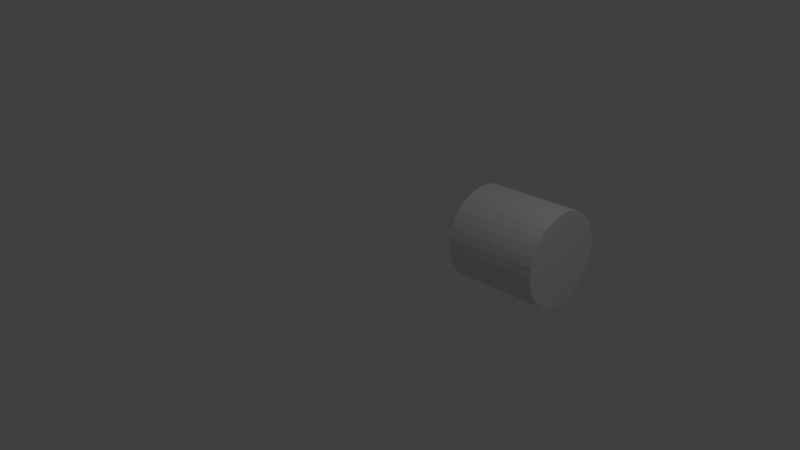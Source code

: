 # Source: wheelBackLeft.blend  (saved by Blender 2.79.0; exported with 4.5.12 LTS)
import bpy
from mathutils import Matrix  # noqa: F401  (used for matrix-valued properties, if any)

bpy.ops.wm.read_factory_settings(use_empty=True)
scene = bpy.context.scene
scene.name = 'Scene'

# ---- collections
col_collection_1 = bpy.data.collections.new('Collection 1'); scene.collection.children.link(col_collection_1)

# ---- materials (node trees are filled in below, after node groups)
mat_material_001 = bpy.data.materials.new('Material.001')
mat_material_001.alpha_threshold = 0.0
mat_material_001.use_transparent_shadow = False
mat_material_001.roughness = 0.5

# ---- material node trees

# ---- world
world_world = bpy.data.worlds.new('World'); scene.world = world_world
world_world.color = (0.05088, 0.05088, 0.05088)
world_world.use_sun_shadow = False
world_world.sun_shadow_jitter_overblur = 0.0
world_world.cycles.sampling_method = 'MANUAL'

# ---- cameras
cam_camera = bpy.data.cameras.new('Camera')
cam_camera.clip_end = 100.0
cam_camera.lens = 35.0
cam_camera.sensor_width = 32.0
cam_camera.sensor_height = 18.0
cam_camera.ortho_scale = 7.314
cam_camera.dof.focus_distance = 0.0
cam_camera.dof.aperture_fstop = 128.0

# ---- lights
light_lamp = bpy.data.lights.new('Lamp', 'POINT')
light_lamp.transmission_factor = 0.0
light_lamp.cutoff_distance = 30.0
light_lamp.energy = 100.0
light_lamp.shadow_buffer_clip_start = 1.001
light_lamp.shadow_soft_size = 0.1
light_lamp.shadow_maximum_resolution = 0.006
light_lamp.use_absolute_resolution = True

# ---- meshes
me_cylinder_001 = bpy.data.meshes.new('Cylinder.001')
me_cylinder_001.from_pydata([(0.0, 1.0, -1.0), (0.0, 1.0, 1.0), (0.1951, 0.9808, -1.0), (0.1951, 0.9808, 1.0), (0.3827, 0.9239, -1.0), (0.3827, 0.9239, 1.0), (0.5556, 0.8315, -1.0), (0.5556, 0.8315, 1.0), (0.7071, 0.7071, -1.0), (0.7071, 0.7071, 1.0), (0.8315, 0.5556, -1.0), (0.8315, 0.5556, 1.0), (0.9239, 0.3827, -1.0), (0.9239, 0.3827, 1.0), (0.9808, 0.1951, -1.0), (0.9808, 0.1951, 1.0), (1.0, 7.55e-08, -1.0), (1.0, 7.55e-08, 1.0), (0.9808, -0.1951, -1.0), (0.9808, -0.1951, 1.0), (0.9239, -0.3827, -1.0), (0.9239, -0.3827, 1.0), (0.8315, -0.5556, -1.0), (0.8315, -0.5556, 1.0), (0.7071, -0.7071, -1.0), (0.7071, -0.7071, 1.0), (0.5556, -0.8315, -1.0), (0.5556, -0.8315, 1.0), (0.3827, -0.9239, -1.0), (0.3827, -0.9239, 1.0), (0.1951, -0.9808, -1.0), (0.1951, -0.9808, 1.0), (-3.258e-07, -1.0, -1.0), (-3.258e-07, -1.0, 1.0), (-0.1951, -0.9808, -1.0), (-0.1951, -0.9808, 1.0), (-0.3827, -0.9239, -1.0), (-0.3827, -0.9239, 1.0), (-0.5556, -0.8315, -1.0), (-0.5556, -0.8315, 1.0), (-0.7071, -0.7071, -1.0), (-0.7071, -0.7071, 1.0), (-0.8315, -0.5556, -1.0), (-0.8315, -0.5556, 1.0), (-0.9239, -0.3827, -1.0), (-0.9239, -0.3827, 1.0), (-0.9808, -0.1951, -1.0), (-0.9808, -0.1951, 1.0), (-1.0, 9.656e-07, -1.0), (-1.0, 9.656e-07, 1.0), (-0.9808, 0.1951, -1.0), (-0.9808, 0.1951, 1.0), (-0.9239, 0.3827, -1.0), (-0.9239, 0.3827, 1.0), (-0.8315, 0.5556, -1.0), (-0.8315, 0.5556, 1.0), (-0.7071, 0.7071, -1.0), (-0.7071, 0.7071, 1.0), (-0.5556, 0.8315, -1.0), (-0.5556, 0.8315, 1.0), (-0.3827, 0.9239, -1.0), (-0.3827, 0.9239, 1.0), (-0.1951, 0.9808, -1.0), (-0.1951, 0.9808, 1.0)], [], [(0, 1, 3, 2), (2, 3, 5, 4), (4, 5, 7, 6), (6, 7, 9, 8), (8, 9, 11, 10), (10, 11, 13, 12), (12, 13, 15, 14), (14, 15, 17, 16), (16, 17, 19, 18), (18, 19, 21, 20), (20, 21, 23, 22), (22, 23, 25, 24), (24, 25, 27, 26), (26, 27, 29, 28), (28, 29, 31, 30), (30, 31, 33, 32), (32, 33, 35, 34), (34, 35, 37, 36), (36, 37, 39, 38), (38, 39, 41, 40), (40, 41, 43, 42), (42, 43, 45, 44), (44, 45, 47, 46), (46, 47, 49, 48), (48, 49, 51, 50), (50, 51, 53, 52), (52, 53, 55, 54), (54, 55, 57, 56), (56, 57, 59, 58), (58, 59, 61, 60), (3, 1, 63, 61, 59, 57, 55, 53, 51, 49, 47, 45, 43, 41, 39, 37, 35, 33, 31, 29, 27, 25, 23, 21, 19, 17, 15, 13, 11, 9, 7, 5), (60, 61, 63, 62), (62, 63, 1, 0), (0, 2, 4, 6, 8, 10, 12, 14, 16, 18, 20, 22, 24, 26, 28, 30, 32, 34, 36, 38, 40, 42, 44, 46, 48, 50, 52, 54, 56, 58, 60, 62)])
me_cylinder_001.materials.append(mat_material_001)
me_cylinder_001.use_remesh_preserve_volume = False
me_cylinder_001.use_remesh_preserve_attributes = False
me_cylinder_001.use_mirror_vertex_groups = False
me_cylinder_001.update()

# ---- objects
ob_cylinder_001 = bpy.data.objects.new('Cylinder.001', me_cylinder_001)
ob_lamp = bpy.data.objects.new('Lamp', light_lamp)
ob_camera = bpy.data.objects.new('Camera', cam_camera)

# ---- transforms, parenting, visibility, modifiers, constraints
ob_cylinder_001.location = (1.245, 1.519, 0.06162)
ob_cylinder_001.rotation_euler = (-1.536, -0.1963, -1.55)
ob_cylinder_001.scale = (0.6512, 0.6512, 0.6512)
ob_cylinder_001.lineart.crease_threshold = 0.0
ob_lamp.location = (4.076, 1.005, 5.904)
ob_lamp.rotation_euler = (0.6503, 0.05522, 1.866)
ob_lamp.lock_rotations_4d = False
ob_lamp.empty_display_type = 'ARROWS'
ob_lamp.color = (0.0, 0.0, 0.0, 0.0)
ob_lamp.lineart.crease_threshold = 0.0
ob_camera.location = (7.481, -6.508, 5.344)
ob_camera.rotation_euler = (1.109, 0.0, 0.8149)
ob_camera.lock_rotations_4d = False
ob_camera.empty_display_type = 'ARROWS'
ob_camera.color = (0.0, 0.0, 0.0, 0.0)
ob_camera.display_type = 'WIRE'
ob_camera.lineart.crease_threshold = 0.0

# ---- collection membership
col_collection_1.objects.link(ob_cylinder_001)
col_collection_1.objects.link(ob_lamp)
col_collection_1.objects.link(ob_camera)

# ---- scene / render settings (as saved in the file)
scene.camera = ob_camera
scene.frame_start = 1; scene.frame_end = 250; scene.frame_set(1)
scene.render.engine = 'BLENDER_EEVEE_NEXT'
scene.render.resolution_percentage = 50
scene.render.dither_intensity = 0.0
scene.cycles.use_denoising = False
scene.cycles.samples = 128
scene.cycles.sampling_pattern = 'TABULATED_SOBOL'
scene.cycles.use_adaptive_sampling = False
scene.cycles.use_light_tree = False
scene.cycles.blur_glossy = 0.0
scene.cycles.sample_clamp_indirect = 0.0
scene.view_settings.view_transform = 'Standard'
bpy.context.view_layer.update()
